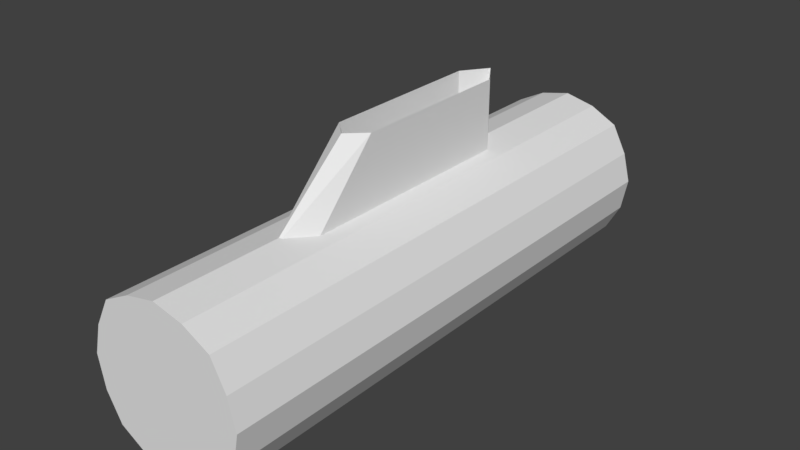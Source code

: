 # Source: rocketpod.blend  (saved by Blender 2.79.0; exported with 4.5.12 LTS)
import bpy
from mathutils import Matrix  # noqa: F401  (used for matrix-valued properties, if any)

bpy.ops.wm.read_factory_settings(use_empty=True)
scene = bpy.context.scene
scene.name = 'Scene'

# ---- collections
col_collection_1 = bpy.data.collections.new('Collection 1'); scene.collection.children.link(col_collection_1)

# ---- materials (node trees are filled in below, after node groups)
mat_material = bpy.data.materials.new('Material')
mat_material.alpha_threshold = 0.0
mat_material.use_transparent_shadow = False
mat_material.roughness = 0.5
mat_material.line_color = (0.0, 0.0, 0.0, 1.0)

# ---- material node trees

# ---- world
world_world = bpy.data.worlds.new('World'); scene.world = world_world
world_world.color = (0.05088, 0.05088, 0.05088)
world_world.use_sun_shadow = False
world_world.sun_shadow_jitter_overblur = 0.0
world_world.cycles.sampling_method = 'MANUAL'

# ---- meshes
me_cube = bpy.data.meshes.new('Cube')
me_cube.from_pydata([(0.7015, 3.38, -0.7042), (0.7015, -3.156, -0.7042), (0.6869, 3.38, 0.6814), (0.6869, -3.156, 0.6814), (0.9529, -3.156, 7.875e-06), (0.9529, 3.38, 7.875e-06), (0.0, 3.38, -0.9748), (0.0, -3.156, -0.9748), (0.0, 3.38, 0.9301), (0.0, -3.156, 0.9301), (0.3624, 3.38, -0.8944), (0.3624, -3.156, -0.8944), (0.3624, 3.38, 0.8496), (0.3624, -3.156, 0.8496), (0.8624, 3.38, 0.3496), (0.8624, -3.156, 0.3496), (0.8795, 3.38, -0.3825), (0.8795, -3.156, -0.3825), (0.0, 1.685, 0.8207), (0.0, 1.685, 1.71), (0.0, -1.789, 0.8207), (0.0, -0.769, 1.703), (0.2101, 1.382, 0.8207), (0.2101, 1.382, 1.71), (0.2101, -1.382, 0.8207), (0.2101, -0.5706, 1.703)], [(20, 18), (19, 21)], [(2, 12, 13, 3), (14, 2, 3, 15), (0, 1, 11, 10), (16, 5, 4, 17), (12, 8, 9, 13), (10, 11, 7, 6), (5, 14, 15, 4), (0, 16, 17, 1), (2, 14, 5, 16, 0, 10, 6, 8, 12), (3, 13, 9, 7, 11, 1, 17, 4, 15), (20, 21, 25, 24), (24, 25, 23, 22), (22, 23, 19, 18)])
_uv = me_cube.uv_layers.new(name='UVMap')
_uv.uv.foreach_set('vector', [0.8886, 0.03487, 0.9321, 0.03477, 0.9338, 0.8129, 0.8903, 0.813, 0.8439, 0.03497, 0.8886, 0.03487, 0.8903, 0.813, 0.8456, 0.8131, 0.7108, 0.03526, 0.7125, 0.8134, 0.6662, 0.8135, 0.6645, 0.03536, 0.7546, 0.03516, 0.8009, 0.03506, 0.8027, 0.8132, 0.7563, 0.8133, 0.9321, 0.03477, 0.9763, 0.03468, 0.978, 0.8128, 0.9338, 0.8129, 0.6645, 0.03536, 0.6662, 0.8135, 0.622, 0.8136, 0.6203, 0.03546, 0.8009, 0.03506, 0.8439, 0.03497, 0.8456, 0.8131, 0.8027, 0.8132, 0.7108, 0.03526, 0.7546, 0.03516, 0.7563, 0.8133, 0.7125, 0.8134, 0.3941, 0.5008, 0.3448, 0.4076, 0.3194, 0.3094, 0.3401, 0.202, 0.39, 0.1117, 0.4853, 0.05826, 0.587, 0.03567, 0.587, 0.5706, 0.4853, 0.548, 0.2273, 0.4999, 0.1359, 0.5473, 0.03371, 0.57, 0.03371, 0.03313, 0.1359, 0.0558, 0.2314, 0.1094, 0.2816, 0.2001, 0.3023, 0.3079, 0.2768, 0.4064, 0.5677, 0.6454, 0.4263, 0.7767, 0.3863, 0.7661, 0.5024, 0.6398, 0.5024, 0.6398, 0.3863, 0.7661, 0.1067, 0.7673, 0.1067, 0.64, 0.1067, 0.64, 0.1067, 0.7673, 0.05402, 0.7673, 0.05396, 0.64])
me_cube.materials.append(mat_material)
me_cube.use_remesh_preserve_volume = False
me_cube.use_remesh_preserve_attributes = False
me_cube.use_mirror_vertex_groups = False
me_cube.update()

# ---- objects
ob_cube = bpy.data.objects.new('Cube', me_cube)

# ---- transforms, parenting, visibility, modifiers, constraints
ob_cube.location = (0.0, 0.0, 0.0)
ob_cube.lock_rotations_4d = False
ob_cube.empty_display_type = 'ARROWS'
ob_cube.lineart.crease_threshold = 0.0
_m = ob_cube.modifiers.new('Mirror', 'MIRROR')
_m.use_clip = True

# ---- collection membership
col_collection_1.objects.link(ob_cube)

# ---- scene / render settings (as saved in the file)
scene.frame_start = 1; scene.frame_end = 250; scene.frame_set(1)
scene.render.engine = 'BLENDER_EEVEE_NEXT'
scene.render.resolution_percentage = 50
scene.render.dither_intensity = 0.0
scene.cycles.use_denoising = False
scene.cycles.samples = 128
scene.cycles.sampling_pattern = 'TABULATED_SOBOL'
scene.cycles.use_adaptive_sampling = False
scene.cycles.use_light_tree = False
scene.cycles.blur_glossy = 0.0
scene.cycles.sample_clamp_indirect = 0.0
scene.view_settings.view_transform = 'Standard'
bpy.context.view_layer.update()

# ---- added for rendering (the .blend has no active camera and no usable light): camera, sun
cam_auto = bpy.data.cameras.new('AutoCamera')
cam_auto.lens = 50.0
cam_auto.sensor_width = 36.0
cam_auto.clip_end = 1000.0
ob_auto_camera = bpy.data.objects.new('AutoCamera', cam_auto)
scene.collection.objects.link(ob_auto_camera)
ob_auto_camera.location = (6.77139, -8.01346, 5.78464)
ob_auto_camera.rotation_euler = (1.09748, -7.21219e-08, 0.694738)
scene.camera = ob_auto_camera
light_auto_sun = bpy.data.lights.new('AutoSun', 'SUN')
light_auto_sun.energy = 3.0
light_auto_sun.angle = 0.0523599
ob_auto_sun = bpy.data.objects.new('AutoSun', light_auto_sun)
scene.collection.objects.link(ob_auto_sun)
ob_auto_sun.rotation_euler = (0.872665, 0.174533, 0.523599)
bpy.context.view_layer.update()
